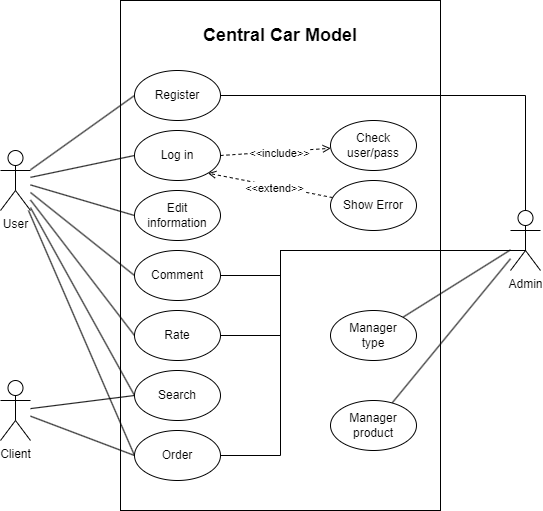

The diagram above was exported from draw.io. Its source (the exported page's mxGraphModel, read from the mxfile embedded in the PNG):
<mxGraphModel dx="1051" dy="635" grid="1" gridSize="10" guides="1" tooltips="1" connect="1" arrows="1" fold="1" page="1" pageScale="1" pageWidth="827" pageHeight="1169" math="0" shadow="0">
  <root>
    <mxCell id="0" />
    <mxCell id="1" parent="0" />
    <mxCell id="MHQI-h5aIL_Ij5GYhZP_-1" value="" style="rounded=0;whiteSpace=wrap;html=1;" vertex="1" parent="1">
      <mxGeometry x="280" y="120" width="320" height="510" as="geometry" />
    </mxCell>
    <mxCell id="MHQI-h5aIL_Ij5GYhZP_-37" style="rounded=0;orthogonalLoop=1;jettySize=auto;html=1;entryX=0;entryY=0.5;entryDx=0;entryDy=0;endArrow=none;endFill=0;" edge="1" parent="1" source="MHQI-h5aIL_Ij5GYhZP_-2" target="MHQI-h5aIL_Ij5GYhZP_-12">
      <mxGeometry relative="1" as="geometry" />
    </mxCell>
    <mxCell id="MHQI-h5aIL_Ij5GYhZP_-38" style="rounded=0;orthogonalLoop=1;jettySize=auto;html=1;entryX=0;entryY=0.5;entryDx=0;entryDy=0;endArrow=none;endFill=0;" edge="1" parent="1" source="MHQI-h5aIL_Ij5GYhZP_-2" target="MHQI-h5aIL_Ij5GYhZP_-10">
      <mxGeometry relative="1" as="geometry" />
    </mxCell>
    <mxCell id="MHQI-h5aIL_Ij5GYhZP_-39" style="rounded=0;orthogonalLoop=1;jettySize=auto;html=1;entryX=0;entryY=0.5;entryDx=0;entryDy=0;endArrow=none;endFill=0;" edge="1" parent="1" source="MHQI-h5aIL_Ij5GYhZP_-2" target="MHQI-h5aIL_Ij5GYhZP_-14">
      <mxGeometry relative="1" as="geometry" />
    </mxCell>
    <mxCell id="MHQI-h5aIL_Ij5GYhZP_-40" style="rounded=0;orthogonalLoop=1;jettySize=auto;html=1;entryX=0;entryY=0.5;entryDx=0;entryDy=0;endArrow=none;endFill=0;" edge="1" parent="1" source="MHQI-h5aIL_Ij5GYhZP_-2" target="MHQI-h5aIL_Ij5GYhZP_-16">
      <mxGeometry relative="1" as="geometry" />
    </mxCell>
    <mxCell id="MHQI-h5aIL_Ij5GYhZP_-41" style="rounded=0;orthogonalLoop=1;jettySize=auto;html=1;entryX=0;entryY=0.5;entryDx=0;entryDy=0;endArrow=none;endFill=0;" edge="1" parent="1" source="MHQI-h5aIL_Ij5GYhZP_-2" target="MHQI-h5aIL_Ij5GYhZP_-18">
      <mxGeometry relative="1" as="geometry" />
    </mxCell>
    <mxCell id="MHQI-h5aIL_Ij5GYhZP_-42" style="rounded=0;orthogonalLoop=1;jettySize=auto;html=1;entryX=0;entryY=0.5;entryDx=0;entryDy=0;endArrow=none;endFill=0;" edge="1" parent="1" source="MHQI-h5aIL_Ij5GYhZP_-2" target="MHQI-h5aIL_Ij5GYhZP_-15">
      <mxGeometry relative="1" as="geometry" />
    </mxCell>
    <mxCell id="MHQI-h5aIL_Ij5GYhZP_-43" style="rounded=0;orthogonalLoop=1;jettySize=auto;html=1;entryX=0;entryY=0.5;entryDx=0;entryDy=0;endArrow=none;endFill=0;" edge="1" parent="1" source="MHQI-h5aIL_Ij5GYhZP_-2" target="MHQI-h5aIL_Ij5GYhZP_-17">
      <mxGeometry relative="1" as="geometry" />
    </mxCell>
    <mxCell id="MHQI-h5aIL_Ij5GYhZP_-2" value="User" style="shape=umlActor;verticalLabelPosition=bottom;verticalAlign=top;html=1;outlineConnect=0;" vertex="1" parent="1">
      <mxGeometry x="160" y="270" width="30" height="60" as="geometry" />
    </mxCell>
    <mxCell id="MHQI-h5aIL_Ij5GYhZP_-44" style="rounded=0;orthogonalLoop=1;jettySize=auto;html=1;entryX=0;entryY=0.5;entryDx=0;entryDy=0;endArrow=none;endFill=0;" edge="1" parent="1" source="MHQI-h5aIL_Ij5GYhZP_-5" target="MHQI-h5aIL_Ij5GYhZP_-15">
      <mxGeometry relative="1" as="geometry" />
    </mxCell>
    <mxCell id="MHQI-h5aIL_Ij5GYhZP_-45" style="rounded=0;orthogonalLoop=1;jettySize=auto;html=1;entryX=0;entryY=0.5;entryDx=0;entryDy=0;endArrow=none;endFill=0;" edge="1" parent="1" source="MHQI-h5aIL_Ij5GYhZP_-5" target="MHQI-h5aIL_Ij5GYhZP_-17">
      <mxGeometry relative="1" as="geometry" />
    </mxCell>
    <mxCell id="MHQI-h5aIL_Ij5GYhZP_-5" value="Client" style="shape=umlActor;verticalLabelPosition=bottom;verticalAlign=top;html=1;outlineConnect=0;" vertex="1" parent="1">
      <mxGeometry x="160" y="500" width="30" height="60" as="geometry" />
    </mxCell>
    <mxCell id="MHQI-h5aIL_Ij5GYhZP_-6" value="Admin" style="shape=umlActor;verticalLabelPosition=bottom;verticalAlign=top;html=1;outlineConnect=0;" vertex="1" parent="1">
      <mxGeometry x="670" y="330" width="30" height="60" as="geometry" />
    </mxCell>
    <mxCell id="MHQI-h5aIL_Ij5GYhZP_-9" value="&lt;font style=&quot;font-size: 18px;&quot;&gt;&lt;b&gt;Central Car Model&lt;/b&gt;&lt;/font&gt;" style="text;html=1;strokeColor=none;fillColor=none;align=center;verticalAlign=middle;whiteSpace=wrap;rounded=0;" vertex="1" parent="1">
      <mxGeometry x="360" y="140" width="160" height="30" as="geometry" />
    </mxCell>
    <mxCell id="MHQI-h5aIL_Ij5GYhZP_-10" value="Log in" style="ellipse;whiteSpace=wrap;html=1;" vertex="1" parent="1">
      <mxGeometry x="294" y="250" width="86" height="50" as="geometry" />
    </mxCell>
    <mxCell id="MHQI-h5aIL_Ij5GYhZP_-21" style="rounded=0;orthogonalLoop=1;jettySize=auto;html=1;endArrow=open;endFill=0;dashed=1;exitX=1;exitY=0.5;exitDx=0;exitDy=0;" edge="1" parent="1" source="MHQI-h5aIL_Ij5GYhZP_-10" target="MHQI-h5aIL_Ij5GYhZP_-20">
      <mxGeometry relative="1" as="geometry" />
    </mxCell>
    <mxCell id="MHQI-h5aIL_Ij5GYhZP_-22" value="&amp;lt;&amp;lt;include&amp;gt;&amp;gt;" style="edgeLabel;html=1;align=center;verticalAlign=middle;resizable=0;points=[];" vertex="1" connectable="0" parent="MHQI-h5aIL_Ij5GYhZP_-21">
      <mxGeometry x="0.07" y="-1" relative="1" as="geometry">
        <mxPoint as="offset" />
      </mxGeometry>
    </mxCell>
    <mxCell id="MHQI-h5aIL_Ij5GYhZP_-33" style="edgeStyle=orthogonalEdgeStyle;rounded=0;orthogonalLoop=1;jettySize=auto;html=1;entryX=0.5;entryY=0;entryDx=0;entryDy=0;entryPerimeter=0;endArrow=none;endFill=0;" edge="1" parent="1" source="MHQI-h5aIL_Ij5GYhZP_-12" target="MHQI-h5aIL_Ij5GYhZP_-6">
      <mxGeometry relative="1" as="geometry" />
    </mxCell>
    <mxCell id="MHQI-h5aIL_Ij5GYhZP_-12" value="Register" style="ellipse;whiteSpace=wrap;html=1;" vertex="1" parent="1">
      <mxGeometry x="294" y="190" width="86" height="50" as="geometry" />
    </mxCell>
    <mxCell id="MHQI-h5aIL_Ij5GYhZP_-14" value="Edit &lt;br&gt;information" style="ellipse;whiteSpace=wrap;html=1;" vertex="1" parent="1">
      <mxGeometry x="294" y="310" width="86" height="50" as="geometry" />
    </mxCell>
    <mxCell id="MHQI-h5aIL_Ij5GYhZP_-15" value="Search" style="ellipse;whiteSpace=wrap;html=1;" vertex="1" parent="1">
      <mxGeometry x="294" y="490" width="86" height="50" as="geometry" />
    </mxCell>
    <mxCell id="MHQI-h5aIL_Ij5GYhZP_-34" style="edgeStyle=orthogonalEdgeStyle;rounded=0;orthogonalLoop=1;jettySize=auto;html=1;entryX=0.5;entryY=0.5;entryDx=0;entryDy=0;entryPerimeter=0;endArrow=none;endFill=0;" edge="1" parent="1" source="MHQI-h5aIL_Ij5GYhZP_-16" target="MHQI-h5aIL_Ij5GYhZP_-6">
      <mxGeometry relative="1" as="geometry">
        <Array as="points">
          <mxPoint x="440" y="395" />
          <mxPoint x="440" y="370" />
          <mxPoint x="685" y="370" />
        </Array>
      </mxGeometry>
    </mxCell>
    <mxCell id="MHQI-h5aIL_Ij5GYhZP_-16" value="Comment" style="ellipse;whiteSpace=wrap;html=1;" vertex="1" parent="1">
      <mxGeometry x="294" y="370" width="86" height="50" as="geometry" />
    </mxCell>
    <mxCell id="MHQI-h5aIL_Ij5GYhZP_-36" style="edgeStyle=orthogonalEdgeStyle;rounded=0;orthogonalLoop=1;jettySize=auto;html=1;entryX=0.5;entryY=0.5;entryDx=0;entryDy=0;entryPerimeter=0;endArrow=none;endFill=0;" edge="1" parent="1" source="MHQI-h5aIL_Ij5GYhZP_-17" target="MHQI-h5aIL_Ij5GYhZP_-6">
      <mxGeometry relative="1" as="geometry">
        <Array as="points">
          <mxPoint x="440" y="575" />
          <mxPoint x="440" y="370" />
          <mxPoint x="685" y="370" />
        </Array>
      </mxGeometry>
    </mxCell>
    <mxCell id="MHQI-h5aIL_Ij5GYhZP_-17" value="Order" style="ellipse;whiteSpace=wrap;html=1;" vertex="1" parent="1">
      <mxGeometry x="294" y="550" width="86" height="50" as="geometry" />
    </mxCell>
    <mxCell id="MHQI-h5aIL_Ij5GYhZP_-35" style="edgeStyle=orthogonalEdgeStyle;rounded=0;orthogonalLoop=1;jettySize=auto;html=1;entryX=0.5;entryY=0.5;entryDx=0;entryDy=0;entryPerimeter=0;endArrow=none;endFill=0;" edge="1" parent="1" source="MHQI-h5aIL_Ij5GYhZP_-18" target="MHQI-h5aIL_Ij5GYhZP_-6">
      <mxGeometry relative="1" as="geometry">
        <Array as="points">
          <mxPoint x="440" y="455" />
          <mxPoint x="440" y="370" />
          <mxPoint x="685" y="370" />
        </Array>
      </mxGeometry>
    </mxCell>
    <mxCell id="MHQI-h5aIL_Ij5GYhZP_-18" value="Rate" style="ellipse;whiteSpace=wrap;html=1;" vertex="1" parent="1">
      <mxGeometry x="294" y="430" width="86" height="50" as="geometry" />
    </mxCell>
    <mxCell id="MHQI-h5aIL_Ij5GYhZP_-20" value="Check user/pass" style="ellipse;whiteSpace=wrap;html=1;" vertex="1" parent="1">
      <mxGeometry x="490" y="240" width="86" height="50" as="geometry" />
    </mxCell>
    <mxCell id="MHQI-h5aIL_Ij5GYhZP_-47" style="rounded=0;orthogonalLoop=1;jettySize=auto;html=1;endArrow=none;endFill=0;" edge="1" parent="1" source="MHQI-h5aIL_Ij5GYhZP_-23" target="MHQI-h5aIL_Ij5GYhZP_-6">
      <mxGeometry relative="1" as="geometry" />
    </mxCell>
    <mxCell id="MHQI-h5aIL_Ij5GYhZP_-23" value="Manager product" style="ellipse;whiteSpace=wrap;html=1;" vertex="1" parent="1">
      <mxGeometry x="490" y="520" width="86" height="50" as="geometry" />
    </mxCell>
    <mxCell id="MHQI-h5aIL_Ij5GYhZP_-46" style="rounded=0;orthogonalLoop=1;jettySize=auto;html=1;endArrow=none;endFill=0;" edge="1" parent="1" source="MHQI-h5aIL_Ij5GYhZP_-24" target="MHQI-h5aIL_Ij5GYhZP_-6">
      <mxGeometry relative="1" as="geometry" />
    </mxCell>
    <mxCell id="MHQI-h5aIL_Ij5GYhZP_-24" value="Manager&lt;br&gt;type" style="ellipse;whiteSpace=wrap;html=1;" vertex="1" parent="1">
      <mxGeometry x="490" y="430" width="86" height="50" as="geometry" />
    </mxCell>
    <mxCell id="MHQI-h5aIL_Ij5GYhZP_-31" style="rounded=0;orthogonalLoop=1;jettySize=auto;html=1;entryX=1;entryY=1;entryDx=0;entryDy=0;dashed=1;endArrow=open;endFill=0;" edge="1" parent="1" source="MHQI-h5aIL_Ij5GYhZP_-28" target="MHQI-h5aIL_Ij5GYhZP_-10">
      <mxGeometry relative="1" as="geometry" />
    </mxCell>
    <mxCell id="MHQI-h5aIL_Ij5GYhZP_-32" value="&amp;lt;&amp;lt;extend&amp;gt;&amp;gt;" style="edgeLabel;html=1;align=center;verticalAlign=middle;resizable=0;points=[];" vertex="1" connectable="0" parent="MHQI-h5aIL_Ij5GYhZP_-31">
      <mxGeometry x="-0.0742" y="2" relative="1" as="geometry">
        <mxPoint as="offset" />
      </mxGeometry>
    </mxCell>
    <mxCell id="MHQI-h5aIL_Ij5GYhZP_-28" value="Show Error" style="ellipse;whiteSpace=wrap;html=1;" vertex="1" parent="1">
      <mxGeometry x="490" y="300" width="86" height="50" as="geometry" />
    </mxCell>
  </root>
</mxGraphModel>